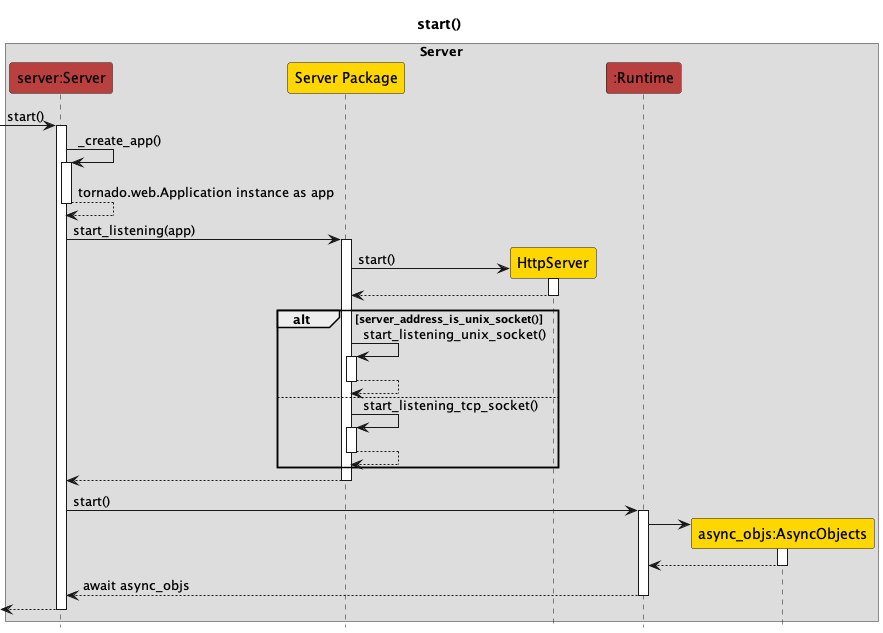

The diagram above was rendered by PlantUML. Its source (embedded in the PNG):
@startuml
hide footbox
title start()
autoactivate on

!define EXTERNAL_COLOUR #FFD700
!define SERVER_COLOUR #BA4040

box Server
    participant "server:Server" as Server SERVER_COLOUR
    [-> Server : start()
    Server -> Server : _create_app()
    return tornado.web.Application instance as app

    participant "Server Package" as ServerPackage EXTERNAL_COLOUR
    Server -> ServerPackage : start_listening(app)

    participant "HttpServer" as HttpServer EXTERNAL_COLOUR
    create HttpServer
    ServerPackage -> HttpServer : start()
    return

    alt server_address_is_unix_socket()
        ServerPackage -> ServerPackage: start_listening_unix_socket()
        return
    else
        ServerPackage -> ServerPackage: start_listening_tcp_socket()
        return
    end
    return

    participant ":Runtime" as Runtime SERVER_COLOUR
    Server -> Runtime : start()

    participant "async_objs:AsyncObjects" as AsyncObjects EXTERNAL_COLOUR
    create AsyncObjects
    Runtime -> AsyncObjects
    return

    return await async_objs
    return
end box
@enduml